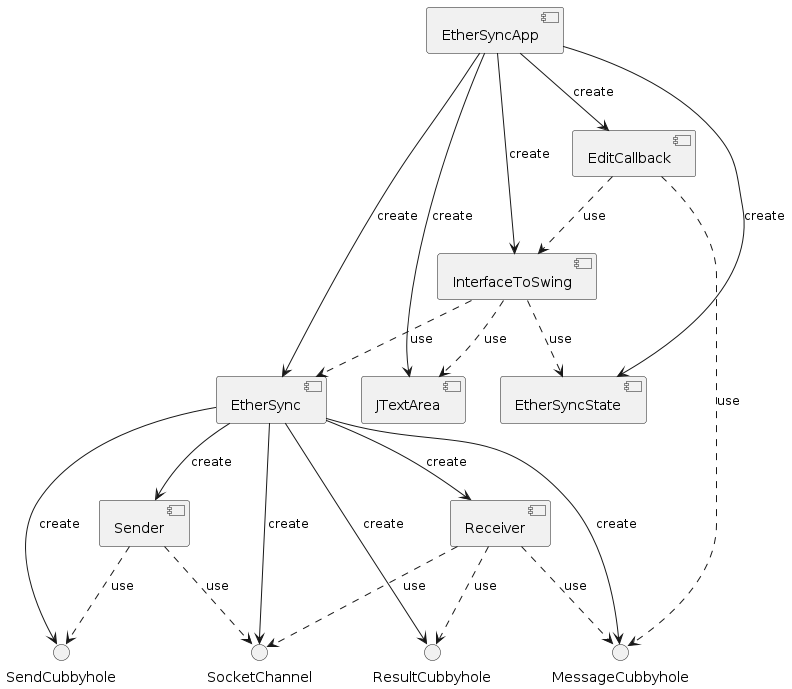

The diagram above was rendered by PlantUML. Its source (embedded in the PNG):
@startuml
[EtherSyncApp]
[JTextArea]
[InterfaceToSwing]
[EtherSyncState]
[EditCallback]
[Receiver]
[Sender]
[EtherSync]

interface SocketChannel
interface SendCubbyhole
interface ResultCubbyhole
interface MessageCubbyhole


[EtherSyncApp] -> [EtherSync] : create
[EtherSyncApp] --> [EtherSyncState] : create
[EtherSyncApp] --> [JTextArea] : create
[EtherSyncApp] --> [InterfaceToSwing] : create
[EtherSyncApp] --> [EditCallback] : create
EtherSync --> SendCubbyhole : create
EtherSync --> ResultCubbyhole : create
EtherSync --> MessageCubbyhole : create
EtherSync --> SocketChannel : create
EtherSync --> Sender : create
EtherSync --> Receiver : create
InterfaceToSwing ..> [EtherSync] : use
EditCallback ..> InterfaceToSwing : use
EditCallback ..> MessageCubbyhole : use
InterfaceToSwing ..> JTextArea : use
InterfaceToSwing ..> EtherSyncState : use
Receiver ..> ResultCubbyhole : use
Receiver ..> MessageCubbyhole : use
Receiver ..> SocketChannel : use
Sender ..> SendCubbyhole : use
Sender ..> SocketChannel : use
@enduml